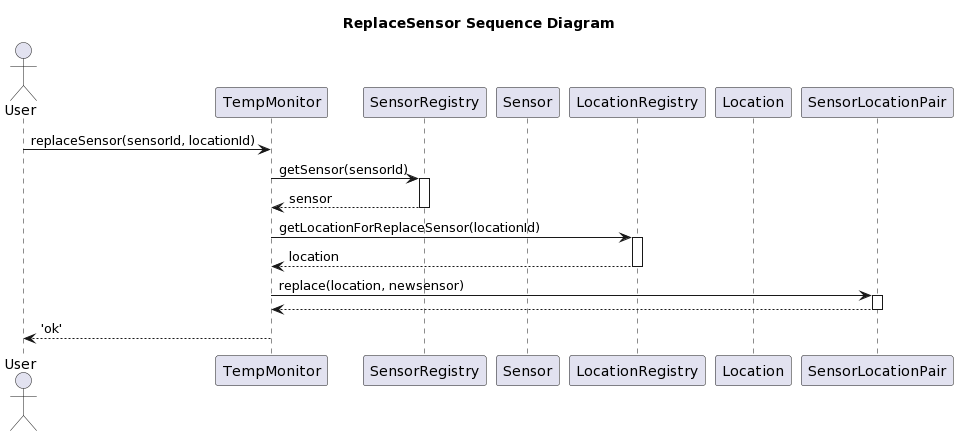

The diagram above was rendered by PlantUML. Its source (embedded in the PNG):
@startuml
title ReplaceSensor Sequence Diagram

actor User
participant TempMonitor as TM
participant SensorRegistry as SR
participant Sensor as S
participant LocationRegistry as LR
participant Location as L
participant SensorLocationPair as SLP

User -> TM : replaceSensor(sensorId, locationId)
TM -> SR : getSensor(sensorId)
activate SR
SR --> TM : sensor
deactivate SR
TM -> LR : getLocationForReplaceSensor(locationId)
activate LR
LR --> TM : location
deactivate LR
TM -> SLP : replace(location, newsensor)
activate SLP
SLP --> TM : 
deactivate SLP
TM --> User : 'ok'
@enduml